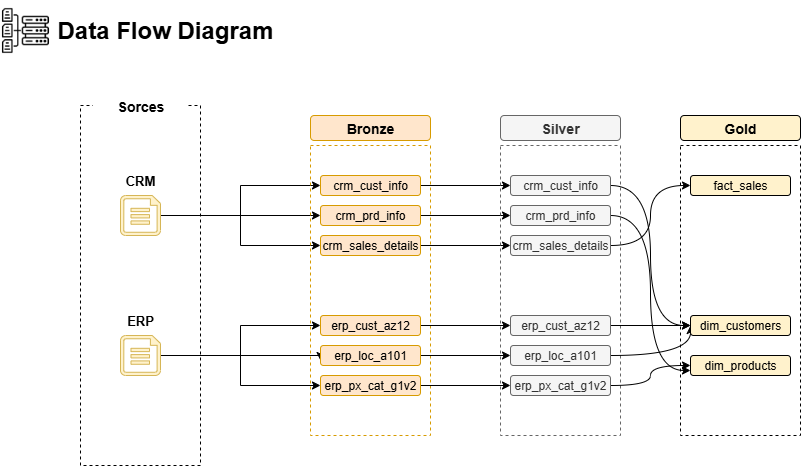

The diagram above was exported from draw.io. Its source (the exported page's mxGraphModel, read from the mxfile embedded in the PNG):
<mxGraphModel dx="2323" dy="4577" grid="1" gridSize="10" guides="1" tooltips="1" connect="1" arrows="1" fold="1" page="1" pageScale="1" pageWidth="1200" pageHeight="1920" math="0" shadow="0">
  <root>
    <mxCell id="0" />
    <mxCell id="1" parent="0" />
    <mxCell id="91rTlwZRROaoZSaZ2ICu-1" value="&lt;h1&gt;Data Flow Diagram&lt;/h1&gt;" style="text;html=1;align=center;verticalAlign=middle;whiteSpace=wrap;rounded=0;" parent="1" vertex="1">
      <mxGeometry x="-890" y="-2970" width="270" height="30" as="geometry" />
    </mxCell>
    <mxCell id="91rTlwZRROaoZSaZ2ICu-2" value="" style="shape=image;verticalLabelPosition=bottom;labelBackgroundColor=default;verticalAlign=top;aspect=fixed;imageAspect=0;image=data:image/png,(base64 omitted: 29560 chars);" parent="1" vertex="1">
      <mxGeometry x="-920" y="-2980" width="50" height="50" as="geometry" />
    </mxCell>
    <mxCell id="91rTlwZRROaoZSaZ2ICu-3" value="" style="rounded=0;whiteSpace=wrap;html=1;fillColor=none;dashed=1;" parent="1" vertex="1">
      <mxGeometry x="-840" y="-2880" width="120" height="360" as="geometry" />
    </mxCell>
    <mxCell id="91rTlwZRROaoZSaZ2ICu-4" value="CRM" style="text;html=1;align=center;verticalAlign=middle;whiteSpace=wrap;rounded=0;fillColor=none;fontStyle=1;fontSize=13;" parent="1" vertex="1">
      <mxGeometry x="-810" y="-2820" width="60" height="30" as="geometry" />
    </mxCell>
    <mxCell id="91rTlwZRROaoZSaZ2ICu-5" value="ERP" style="text;html=1;align=center;verticalAlign=middle;whiteSpace=wrap;rounded=0;fillColor=none;fontStyle=1;fontSize=13;" parent="1" vertex="1">
      <mxGeometry x="-810" y="-2680" width="60" height="30" as="geometry" />
    </mxCell>
    <mxCell id="91rTlwZRROaoZSaZ2ICu-25" style="edgeStyle=orthogonalEdgeStyle;rounded=0;orthogonalLoop=1;jettySize=auto;html=1;exitX=1;exitY=0.5;exitDx=0;exitDy=0;exitPerimeter=0;entryX=0;entryY=0.5;entryDx=0;entryDy=0;" parent="1" source="91rTlwZRROaoZSaZ2ICu-6" target="91rTlwZRROaoZSaZ2ICu-15" edge="1">
      <mxGeometry relative="1" as="geometry" />
    </mxCell>
    <mxCell id="91rTlwZRROaoZSaZ2ICu-26" style="edgeStyle=orthogonalEdgeStyle;rounded=0;orthogonalLoop=1;jettySize=auto;html=1;entryX=0;entryY=0.5;entryDx=0;entryDy=0;" parent="1" source="91rTlwZRROaoZSaZ2ICu-6" target="91rTlwZRROaoZSaZ2ICu-16" edge="1">
      <mxGeometry relative="1" as="geometry" />
    </mxCell>
    <mxCell id="91rTlwZRROaoZSaZ2ICu-27" style="edgeStyle=orthogonalEdgeStyle;rounded=0;orthogonalLoop=1;jettySize=auto;html=1;" parent="1" source="91rTlwZRROaoZSaZ2ICu-6" target="91rTlwZRROaoZSaZ2ICu-17" edge="1">
      <mxGeometry relative="1" as="geometry" />
    </mxCell>
    <mxCell id="91rTlwZRROaoZSaZ2ICu-6" value="" style="verticalLabelPosition=bottom;html=1;verticalAlign=top;align=center;strokeColor=#d6b656;fillColor=#fff2cc;shape=mxgraph.azure.cloud_services_configuration_file;pointerEvents=1;" parent="1" vertex="1">
      <mxGeometry x="-800" y="-2790" width="40" height="40" as="geometry" />
    </mxCell>
    <mxCell id="91rTlwZRROaoZSaZ2ICu-38" style="edgeStyle=orthogonalEdgeStyle;rounded=0;orthogonalLoop=1;jettySize=auto;html=1;" parent="1" source="91rTlwZRROaoZSaZ2ICu-9" target="91rTlwZRROaoZSaZ2ICu-18" edge="1">
      <mxGeometry relative="1" as="geometry" />
    </mxCell>
    <mxCell id="91rTlwZRROaoZSaZ2ICu-39" style="edgeStyle=orthogonalEdgeStyle;rounded=0;orthogonalLoop=1;jettySize=auto;html=1;entryX=0;entryY=0.75;entryDx=0;entryDy=0;" parent="1" source="91rTlwZRROaoZSaZ2ICu-9" target="91rTlwZRROaoZSaZ2ICu-19" edge="1">
      <mxGeometry relative="1" as="geometry">
        <Array as="points">
          <mxPoint x="-600" y="-2630" />
        </Array>
      </mxGeometry>
    </mxCell>
    <mxCell id="91rTlwZRROaoZSaZ2ICu-40" style="edgeStyle=orthogonalEdgeStyle;rounded=0;orthogonalLoop=1;jettySize=auto;html=1;" parent="1" source="91rTlwZRROaoZSaZ2ICu-9" target="91rTlwZRROaoZSaZ2ICu-21" edge="1">
      <mxGeometry relative="1" as="geometry" />
    </mxCell>
    <mxCell id="91rTlwZRROaoZSaZ2ICu-9" value="" style="verticalLabelPosition=bottom;html=1;verticalAlign=top;align=center;strokeColor=#d6b656;fillColor=#fff2cc;shape=mxgraph.azure.cloud_services_configuration_file;pointerEvents=1;" parent="1" vertex="1">
      <mxGeometry x="-800" y="-2650" width="40" height="40" as="geometry" />
    </mxCell>
    <mxCell id="91rTlwZRROaoZSaZ2ICu-11" value="&lt;h3&gt;Sorces&lt;/h3&gt;" style="text;html=1;align=center;verticalAlign=middle;whiteSpace=wrap;rounded=0;fillColor=default;" parent="1" vertex="1">
      <mxGeometry x="-827.5" y="-2892" width="95" height="25" as="geometry" />
    </mxCell>
    <mxCell id="91rTlwZRROaoZSaZ2ICu-13" value="" style="rounded=0;whiteSpace=wrap;html=1;fillColor=none;dashed=1;strokeColor=#d79b00;" parent="1" vertex="1">
      <mxGeometry x="-610" y="-2840" width="120" height="290" as="geometry" />
    </mxCell>
    <mxCell id="91rTlwZRROaoZSaZ2ICu-14" value="&lt;h3&gt;Bronze&lt;/h3&gt;" style="text;html=1;align=center;verticalAlign=middle;whiteSpace=wrap;rounded=1;fillColor=#ffe6cc;strokeColor=#d79b00;glass=0;" parent="1" vertex="1">
      <mxGeometry x="-610" y="-2870" width="120" height="25" as="geometry" />
    </mxCell>
    <mxCell id="91rTlwZRROaoZSaZ2ICu-41" style="edgeStyle=orthogonalEdgeStyle;rounded=0;orthogonalLoop=1;jettySize=auto;html=1;exitX=1;exitY=0.5;exitDx=0;exitDy=0;entryX=0;entryY=0.5;entryDx=0;entryDy=0;" parent="1" source="91rTlwZRROaoZSaZ2ICu-15" target="91rTlwZRROaoZSaZ2ICu-30" edge="1">
      <mxGeometry relative="1" as="geometry" />
    </mxCell>
    <mxCell id="91rTlwZRROaoZSaZ2ICu-15" value="crm_cust_info" style="text;html=1;align=center;verticalAlign=middle;whiteSpace=wrap;rounded=1;fillColor=#ffe6cc;strokeColor=#d79b00;" parent="1" vertex="1">
      <mxGeometry x="-600" y="-2810" width="100" height="20" as="geometry" />
    </mxCell>
    <mxCell id="91rTlwZRROaoZSaZ2ICu-42" style="edgeStyle=orthogonalEdgeStyle;rounded=0;orthogonalLoop=1;jettySize=auto;html=1;" parent="1" source="91rTlwZRROaoZSaZ2ICu-16" target="91rTlwZRROaoZSaZ2ICu-31" edge="1">
      <mxGeometry relative="1" as="geometry" />
    </mxCell>
    <mxCell id="91rTlwZRROaoZSaZ2ICu-16" value="crm_prd_info" style="text;html=1;align=center;verticalAlign=middle;whiteSpace=wrap;rounded=1;fillColor=#ffe6cc;strokeColor=#d79b00;" parent="1" vertex="1">
      <mxGeometry x="-600" y="-2780" width="100" height="20" as="geometry" />
    </mxCell>
    <mxCell id="91rTlwZRROaoZSaZ2ICu-43" style="edgeStyle=orthogonalEdgeStyle;rounded=0;orthogonalLoop=1;jettySize=auto;html=1;" parent="1" source="91rTlwZRROaoZSaZ2ICu-17" target="91rTlwZRROaoZSaZ2ICu-32" edge="1">
      <mxGeometry relative="1" as="geometry" />
    </mxCell>
    <mxCell id="91rTlwZRROaoZSaZ2ICu-17" value="crm_sales_details" style="text;html=1;align=center;verticalAlign=middle;whiteSpace=wrap;rounded=1;fillColor=#ffe6cc;strokeColor=#d79b00;" parent="1" vertex="1">
      <mxGeometry x="-600" y="-2750" width="100" height="20" as="geometry" />
    </mxCell>
    <mxCell id="91rTlwZRROaoZSaZ2ICu-44" style="edgeStyle=orthogonalEdgeStyle;rounded=0;orthogonalLoop=1;jettySize=auto;html=1;" parent="1" source="91rTlwZRROaoZSaZ2ICu-18" target="91rTlwZRROaoZSaZ2ICu-33" edge="1">
      <mxGeometry relative="1" as="geometry" />
    </mxCell>
    <mxCell id="91rTlwZRROaoZSaZ2ICu-18" value="erp_cust_az12" style="text;html=1;align=center;verticalAlign=middle;whiteSpace=wrap;rounded=1;fillColor=#ffe6cc;strokeColor=#d79b00;" parent="1" vertex="1">
      <mxGeometry x="-600" y="-2670" width="100" height="20" as="geometry" />
    </mxCell>
    <mxCell id="91rTlwZRROaoZSaZ2ICu-45" style="edgeStyle=orthogonalEdgeStyle;rounded=0;orthogonalLoop=1;jettySize=auto;html=1;" parent="1" source="91rTlwZRROaoZSaZ2ICu-19" target="91rTlwZRROaoZSaZ2ICu-34" edge="1">
      <mxGeometry relative="1" as="geometry" />
    </mxCell>
    <mxCell id="91rTlwZRROaoZSaZ2ICu-19" value="erp_loc_a101" style="text;html=1;align=center;verticalAlign=middle;whiteSpace=wrap;rounded=1;fillColor=#ffe6cc;strokeColor=#d79b00;" parent="1" vertex="1">
      <mxGeometry x="-600" y="-2640" width="100" height="20" as="geometry" />
    </mxCell>
    <mxCell id="91rTlwZRROaoZSaZ2ICu-48" style="edgeStyle=orthogonalEdgeStyle;rounded=0;orthogonalLoop=1;jettySize=auto;html=1;" parent="1" source="91rTlwZRROaoZSaZ2ICu-21" target="91rTlwZRROaoZSaZ2ICu-35" edge="1">
      <mxGeometry relative="1" as="geometry" />
    </mxCell>
    <mxCell id="91rTlwZRROaoZSaZ2ICu-21" value="erp_px_cat_g1v2" style="text;html=1;align=center;verticalAlign=middle;whiteSpace=wrap;rounded=1;fillColor=#ffe6cc;strokeColor=#d79b00;" parent="1" vertex="1">
      <mxGeometry x="-600" y="-2610" width="100" height="20" as="geometry" />
    </mxCell>
    <mxCell id="91rTlwZRROaoZSaZ2ICu-22" style="edgeStyle=orthogonalEdgeStyle;rounded=0;orthogonalLoop=1;jettySize=auto;html=1;exitX=0.5;exitY=1;exitDx=0;exitDy=0;" parent="1" source="91rTlwZRROaoZSaZ2ICu-21" target="91rTlwZRROaoZSaZ2ICu-21" edge="1">
      <mxGeometry relative="1" as="geometry" />
    </mxCell>
    <mxCell id="91rTlwZRROaoZSaZ2ICu-23" style="edgeStyle=orthogonalEdgeStyle;rounded=0;orthogonalLoop=1;jettySize=auto;html=1;exitX=0.5;exitY=1;exitDx=0;exitDy=0;" parent="1" source="91rTlwZRROaoZSaZ2ICu-18" target="91rTlwZRROaoZSaZ2ICu-18" edge="1">
      <mxGeometry relative="1" as="geometry" />
    </mxCell>
    <mxCell id="91rTlwZRROaoZSaZ2ICu-28" value="" style="rounded=0;whiteSpace=wrap;html=1;fillColor=none;dashed=1;strokeColor=#666666;fontColor=#333333;" parent="1" vertex="1">
      <mxGeometry x="-420" y="-2840" width="120" height="290" as="geometry" />
    </mxCell>
    <mxCell id="91rTlwZRROaoZSaZ2ICu-29" value="&lt;h3&gt;Silver&lt;/h3&gt;" style="text;html=1;align=center;verticalAlign=middle;whiteSpace=wrap;rounded=1;fillColor=#f5f5f5;strokeColor=#666666;glass=0;fontColor=#333333;" parent="1" vertex="1">
      <mxGeometry x="-420" y="-2870" width="120" height="25" as="geometry" />
    </mxCell>
    <mxCell id="91rTlwZRROaoZSaZ2ICu-65" style="rounded=0;orthogonalLoop=1;jettySize=auto;html=1;entryX=0;entryY=0.5;entryDx=0;entryDy=0;edgeStyle=orthogonalEdgeStyle;curved=1;" parent="1" source="91rTlwZRROaoZSaZ2ICu-30" target="91rTlwZRROaoZSaZ2ICu-54" edge="1">
      <mxGeometry relative="1" as="geometry" />
    </mxCell>
    <mxCell id="91rTlwZRROaoZSaZ2ICu-30" value="crm_cust_info" style="text;html=1;align=center;verticalAlign=middle;whiteSpace=wrap;rounded=1;fillColor=#f5f5f5;strokeColor=#666666;fontColor=#333333;" parent="1" vertex="1">
      <mxGeometry x="-410" y="-2810" width="100" height="20" as="geometry" />
    </mxCell>
    <mxCell id="91rTlwZRROaoZSaZ2ICu-69" style="edgeStyle=orthogonalEdgeStyle;rounded=0;orthogonalLoop=1;jettySize=auto;html=1;entryX=0;entryY=0.75;entryDx=0;entryDy=0;curved=1;" parent="1" source="91rTlwZRROaoZSaZ2ICu-31" target="91rTlwZRROaoZSaZ2ICu-56" edge="1">
      <mxGeometry relative="1" as="geometry" />
    </mxCell>
    <mxCell id="91rTlwZRROaoZSaZ2ICu-31" value="crm_prd_info" style="text;html=1;align=center;verticalAlign=middle;whiteSpace=wrap;rounded=1;fillColor=#f5f5f5;strokeColor=#666666;fontColor=#333333;" parent="1" vertex="1">
      <mxGeometry x="-410" y="-2780" width="100" height="20" as="geometry" />
    </mxCell>
    <mxCell id="91rTlwZRROaoZSaZ2ICu-60" style="edgeStyle=orthogonalEdgeStyle;rounded=0;orthogonalLoop=1;jettySize=auto;html=1;entryX=0;entryY=0.5;entryDx=0;entryDy=0;curved=1;" parent="1" source="91rTlwZRROaoZSaZ2ICu-32" target="91rTlwZRROaoZSaZ2ICu-51" edge="1">
      <mxGeometry relative="1" as="geometry" />
    </mxCell>
    <mxCell id="91rTlwZRROaoZSaZ2ICu-32" value="crm_sales_details" style="text;html=1;align=center;verticalAlign=middle;whiteSpace=wrap;rounded=1;fillColor=#f5f5f5;strokeColor=#666666;fontColor=#333333;" parent="1" vertex="1">
      <mxGeometry x="-410" y="-2750" width="100" height="20" as="geometry" />
    </mxCell>
    <mxCell id="91rTlwZRROaoZSaZ2ICu-66" style="edgeStyle=orthogonalEdgeStyle;rounded=0;orthogonalLoop=1;jettySize=auto;html=1;curved=1;" parent="1" source="91rTlwZRROaoZSaZ2ICu-33" target="91rTlwZRROaoZSaZ2ICu-54" edge="1">
      <mxGeometry relative="1" as="geometry" />
    </mxCell>
    <mxCell id="91rTlwZRROaoZSaZ2ICu-33" value="erp_cust_az12" style="text;html=1;align=center;verticalAlign=middle;whiteSpace=wrap;rounded=1;fillColor=#f5f5f5;strokeColor=#666666;fontColor=#333333;" parent="1" vertex="1">
      <mxGeometry x="-410" y="-2670" width="100" height="20" as="geometry" />
    </mxCell>
    <mxCell id="91rTlwZRROaoZSaZ2ICu-67" style="edgeStyle=orthogonalEdgeStyle;rounded=0;orthogonalLoop=1;jettySize=auto;html=1;curved=1;" parent="1" source="91rTlwZRROaoZSaZ2ICu-34" edge="1">
      <mxGeometry relative="1" as="geometry">
        <mxPoint x="-230" y="-2660" as="targetPoint" />
      </mxGeometry>
    </mxCell>
    <mxCell id="91rTlwZRROaoZSaZ2ICu-34" value="erp_loc_a101" style="text;html=1;align=center;verticalAlign=middle;whiteSpace=wrap;rounded=1;fillColor=#f5f5f5;strokeColor=#666666;fontColor=#333333;" parent="1" vertex="1">
      <mxGeometry x="-410" y="-2640" width="100" height="20" as="geometry" />
    </mxCell>
    <mxCell id="91rTlwZRROaoZSaZ2ICu-68" style="edgeStyle=orthogonalEdgeStyle;rounded=0;orthogonalLoop=1;jettySize=auto;html=1;curved=1;" parent="1" source="91rTlwZRROaoZSaZ2ICu-35" target="91rTlwZRROaoZSaZ2ICu-56" edge="1">
      <mxGeometry relative="1" as="geometry" />
    </mxCell>
    <mxCell id="91rTlwZRROaoZSaZ2ICu-35" value="erp_px_cat_g1v2" style="text;html=1;align=center;verticalAlign=middle;whiteSpace=wrap;rounded=1;fillColor=#f5f5f5;strokeColor=#666666;fontColor=#333333;" parent="1" vertex="1">
      <mxGeometry x="-410" y="-2610" width="100" height="20" as="geometry" />
    </mxCell>
    <mxCell id="91rTlwZRROaoZSaZ2ICu-36" style="edgeStyle=orthogonalEdgeStyle;rounded=0;orthogonalLoop=1;jettySize=auto;html=1;exitX=0.5;exitY=1;exitDx=0;exitDy=0;fillColor=#f5f5f5;strokeColor=#666666;" parent="1" source="91rTlwZRROaoZSaZ2ICu-35" target="91rTlwZRROaoZSaZ2ICu-35" edge="1">
      <mxGeometry relative="1" as="geometry" />
    </mxCell>
    <mxCell id="91rTlwZRROaoZSaZ2ICu-37" style="edgeStyle=orthogonalEdgeStyle;rounded=0;orthogonalLoop=1;jettySize=auto;html=1;exitX=0.5;exitY=1;exitDx=0;exitDy=0;fillColor=#f5f5f5;strokeColor=#666666;" parent="1" source="91rTlwZRROaoZSaZ2ICu-33" target="91rTlwZRROaoZSaZ2ICu-33" edge="1">
      <mxGeometry relative="1" as="geometry" />
    </mxCell>
    <mxCell id="91rTlwZRROaoZSaZ2ICu-49" value="" style="rounded=0;whiteSpace=wrap;html=1;fillColor=none;dashed=1;strokeColor=default;" parent="1" vertex="1">
      <mxGeometry x="-240" y="-2840" width="120" height="290" as="geometry" />
    </mxCell>
    <mxCell id="91rTlwZRROaoZSaZ2ICu-50" value="&lt;h3&gt;Gold&lt;/h3&gt;" style="text;html=1;align=center;verticalAlign=middle;whiteSpace=wrap;rounded=1;fillColor=#fff2cc;strokeColor=default;glass=0;" parent="1" vertex="1">
      <mxGeometry x="-240" y="-2870" width="120" height="25" as="geometry" />
    </mxCell>
    <mxCell id="91rTlwZRROaoZSaZ2ICu-51" value="fact_sales" style="text;html=1;align=center;verticalAlign=middle;whiteSpace=wrap;rounded=1;fillColor=#fff2cc;strokeColor=default;" parent="1" vertex="1">
      <mxGeometry x="-230" y="-2810" width="100" height="20" as="geometry" />
    </mxCell>
    <mxCell id="91rTlwZRROaoZSaZ2ICu-54" value="dim_customers" style="text;html=1;align=center;verticalAlign=middle;whiteSpace=wrap;rounded=1;fillColor=#fff2cc;strokeColor=default;" parent="1" vertex="1">
      <mxGeometry x="-230" y="-2670" width="100" height="20" as="geometry" />
    </mxCell>
    <mxCell id="91rTlwZRROaoZSaZ2ICu-56" value="dim_products" style="text;html=1;align=center;verticalAlign=middle;whiteSpace=wrap;rounded=1;fillColor=#fff2cc;strokeColor=default;" parent="1" vertex="1">
      <mxGeometry x="-230" y="-2630" width="100" height="20" as="geometry" />
    </mxCell>
    <mxCell id="91rTlwZRROaoZSaZ2ICu-57" style="edgeStyle=orthogonalEdgeStyle;rounded=0;orthogonalLoop=1;jettySize=auto;html=1;exitX=0.5;exitY=1;exitDx=0;exitDy=0;fillColor=#fff2cc;strokeColor=default;" parent="1" source="91rTlwZRROaoZSaZ2ICu-56" target="91rTlwZRROaoZSaZ2ICu-56" edge="1">
      <mxGeometry relative="1" as="geometry" />
    </mxCell>
    <mxCell id="91rTlwZRROaoZSaZ2ICu-58" style="edgeStyle=orthogonalEdgeStyle;rounded=0;orthogonalLoop=1;jettySize=auto;html=1;exitX=0.5;exitY=1;exitDx=0;exitDy=0;fillColor=#fff2cc;strokeColor=default;" parent="1" source="91rTlwZRROaoZSaZ2ICu-54" target="91rTlwZRROaoZSaZ2ICu-54" edge="1">
      <mxGeometry relative="1" as="geometry" />
    </mxCell>
  </root>
</mxGraphModel>